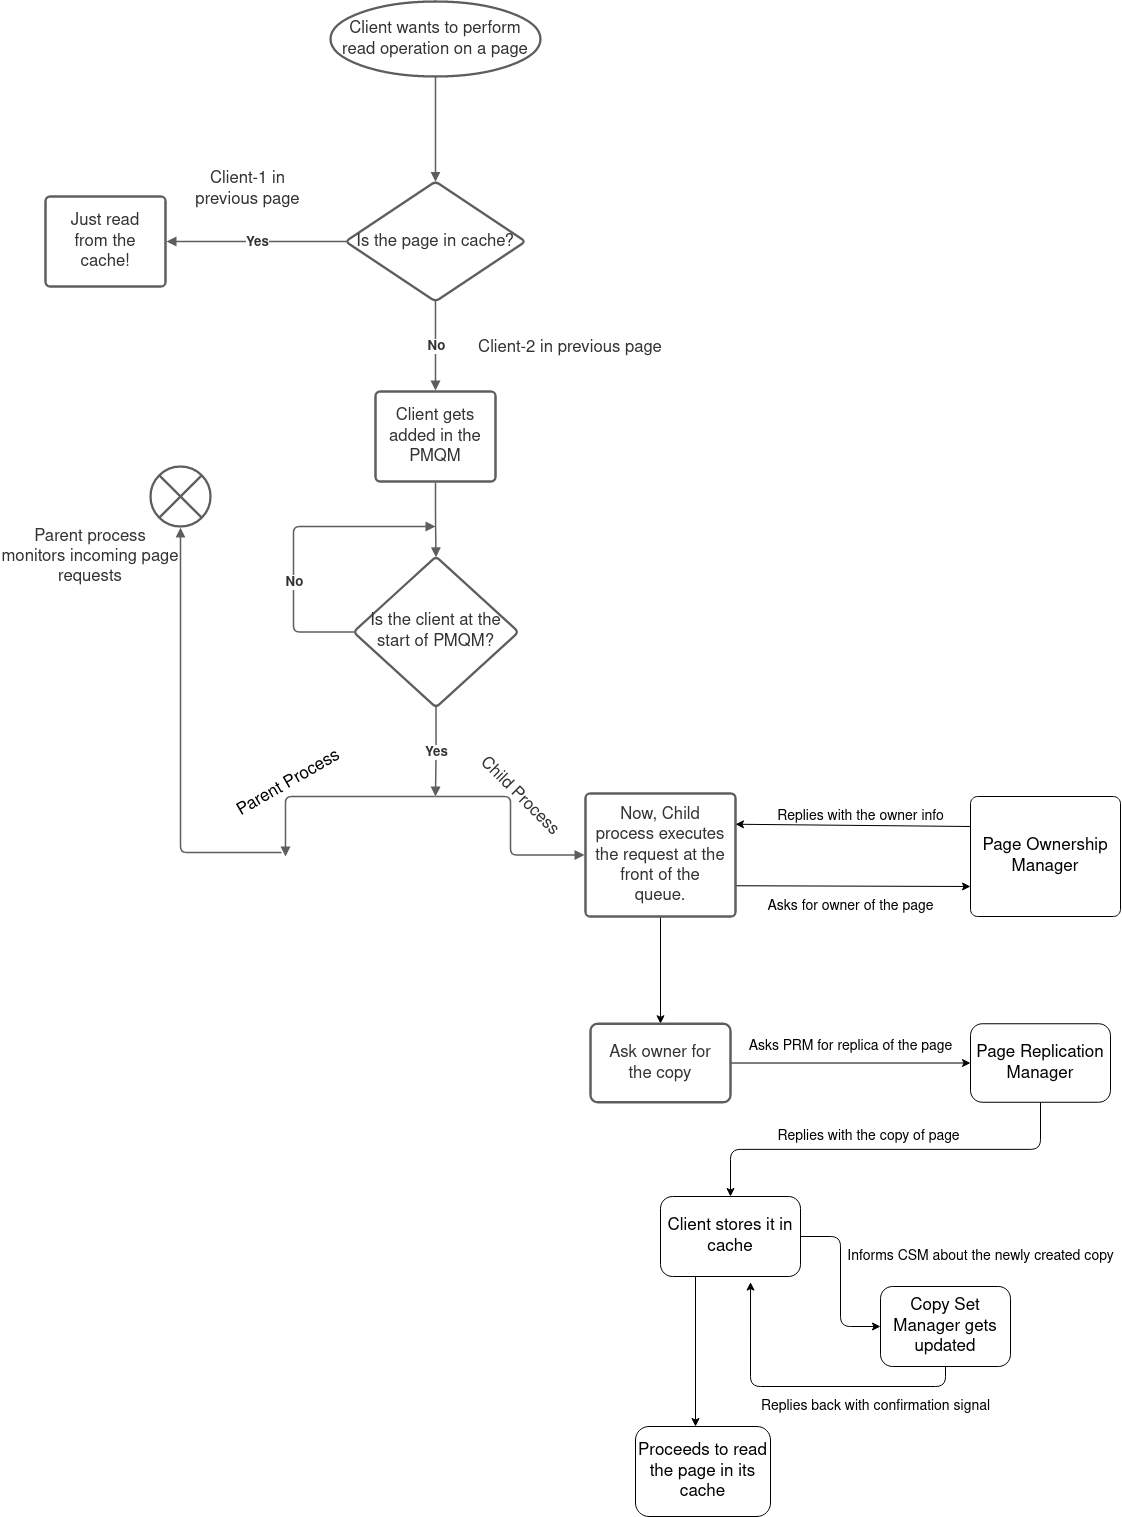

The diagram above was exported from draw.io. Its source (the exported page's mxGraphModel, read from the mxfile embedded in the PNG):
<mxGraphModel dx="2677" dy="1133" grid="1" gridSize="10" guides="1" tooltips="1" connect="1" arrows="1" fold="1" page="1" pageScale="1" pageWidth="850" pageHeight="1100" math="0" shadow="0">
  <root>
    <mxCell id="c7t6DMUwZghs69LJXaYn-0" />
    <mxCell id="c7t6DMUwZghs69LJXaYn-1" parent="c7t6DMUwZghs69LJXaYn-0" />
    <UserObject label="Child Process" lucidchartObjectId="ODUtCfe1R1Qc" id="atcp-bPK9fyT_Q3ofV_8-1">
      <mxCell style="html=1;overflow=block;blockSpacing=1;whiteSpace=wrap;strokeColor=none;fillColor=none;whiteSpace=wrap;fontSize=16.7;fontColor=#333333;spacing=0;rotation=45;strokeWidth=1.5;rounded=1;" vertex="1" parent="c7t6DMUwZghs69LJXaYn-1">
        <mxGeometry x="640" y="787" width="180" height="45" as="geometry" />
      </mxCell>
    </UserObject>
    <UserObject label="Parent process monitors incoming page requests" lucidchartObjectId="JHUt_CwP4mwY" id="atcp-bPK9fyT_Q3ofV_8-2">
      <mxCell style="html=1;overflow=block;blockSpacing=1;whiteSpace=wrap;strokeColor=none;fillColor=none;whiteSpace=wrap;fontSize=16.7;fontColor=#333333;spacing=0;strokeWidth=1.5;rounded=1;" vertex="1" parent="c7t6DMUwZghs69LJXaYn-1">
        <mxGeometry x="210" y="540" width="180" height="60" as="geometry" />
      </mxCell>
    </UserObject>
    <UserObject label="Client-1 in previous page" lucidchartObjectId="AhUtq0ORZ.I5" id="atcp-bPK9fyT_Q3ofV_8-3">
      <mxCell style="html=1;overflow=block;blockSpacing=1;whiteSpace=wrap;strokeColor=none;fillColor=none;whiteSpace=wrap;fontSize=16.7;fontColor=#333333;spacing=0;strokeWidth=1.5;rounded=1;" vertex="1" parent="c7t6DMUwZghs69LJXaYn-1">
        <mxGeometry x="390" y="180" width="135" height="45" as="geometry" />
      </mxCell>
    </UserObject>
    <UserObject label="Client-2 in previous page" lucidchartObjectId="8hUtgu-phuCy" id="atcp-bPK9fyT_Q3ofV_8-4">
      <mxCell style="html=1;overflow=block;blockSpacing=1;whiteSpace=wrap;strokeColor=none;fillColor=none;whiteSpace=wrap;fontSize=16.7;fontColor=#333333;spacing=0;strokeWidth=1.5;rounded=1;" vertex="1" parent="c7t6DMUwZghs69LJXaYn-1">
        <mxGeometry x="675" y="338" width="210" height="45" as="geometry" />
      </mxCell>
    </UserObject>
    <UserObject label="Client wants to perform read operation on a page" lucidchartObjectId="oITt.Hs01wPN" id="atcp-bPK9fyT_Q3ofV_8-5">
      <mxCell style="html=1;overflow=block;blockSpacing=1;whiteSpace=wrap;ellipse;whiteSpace=wrap;fontSize=16.7;fontColor=#333333;spacing=3.8;strokeColor=#5e5e5e;strokeOpacity=100;absoluteArcSize=1;arcSize=9;strokeWidth=2.3;rounded=1;" vertex="1" parent="c7t6DMUwZghs69LJXaYn-1">
        <mxGeometry x="540" y="15" width="210" height="75" as="geometry" />
      </mxCell>
    </UserObject>
    <UserObject label="" lucidchartObjectId="M3TtXHspoSgw" id="atcp-bPK9fyT_Q3ofV_8-6">
      <mxCell style="html=1;jettySize=18;whiteSpace=wrap;fontSize=13;strokeColor=#5E5E5E;strokeWidth=1.5;arcSize=12;edgeStyle=orthogonalEdgeStyle;startArrow=none;;endArrow=block;endFill=1;;exitX=0.5;exitY=1.015;exitPerimeter=0;entryX=0.5;entryY=0.003;entryPerimeter=0;" edge="1" parent="c7t6DMUwZghs69LJXaYn-1" source="atcp-bPK9fyT_Q3ofV_8-5" target="atcp-bPK9fyT_Q3ofV_8-7">
        <mxGeometry width="100" height="100" relative="1" as="geometry">
          <Array as="points" />
        </mxGeometry>
      </mxCell>
    </UserObject>
    <UserObject label="Is the page in cache?" lucidchartObjectId="X7Ttpekq.59R" id="atcp-bPK9fyT_Q3ofV_8-7">
      <mxCell style="html=1;overflow=block;blockSpacing=1;whiteSpace=wrap;rhombus;whiteSpace=wrap;fontSize=16.7;fontColor=#333333;spacing=3.8;strokeColor=#5e5e5e;strokeOpacity=100;absoluteArcSize=1;arcSize=9;strokeWidth=2.3;rounded=1;" vertex="1" parent="c7t6DMUwZghs69LJXaYn-1">
        <mxGeometry x="555" y="195" width="180" height="120" as="geometry" />
      </mxCell>
    </UserObject>
    <UserObject label="Just read from the cache!" lucidchartObjectId="t.TthYudpxIk" id="atcp-bPK9fyT_Q3ofV_8-8">
      <mxCell style="html=1;overflow=block;blockSpacing=1;whiteSpace=wrap;;whiteSpace=wrap;fontSize=16.7;fontColor=#333333;spacing=9;strokeColor=#5e5e5e;strokeOpacity=100;absoluteArcSize=1;arcSize=9;strokeWidth=2.3;rounded=1;" vertex="1" parent="c7t6DMUwZghs69LJXaYn-1">
        <mxGeometry x="255" y="210" width="120" height="90" as="geometry" />
      </mxCell>
    </UserObject>
    <UserObject label="" lucidchartObjectId="baUtFpwQZYCZ" id="atcp-bPK9fyT_Q3ofV_8-9">
      <mxCell style="html=1;jettySize=18;whiteSpace=wrap;fontSize=13.3;fontColor=#333333;fontStyle=1;strokeColor=#5E5E5E;strokeWidth=1.5;arcSize=12;edgeStyle=orthogonalEdgeStyle;startArrow=none;;endArrow=block;endFill=1;;exitX=0.5;exitY=0.997;exitPerimeter=0;entryX=0.5;entryY=-0.012;entryPerimeter=0;" edge="1" parent="c7t6DMUwZghs69LJXaYn-1" source="atcp-bPK9fyT_Q3ofV_8-7" target="atcp-bPK9fyT_Q3ofV_8-18">
        <mxGeometry width="100" height="100" relative="1" as="geometry">
          <Array as="points" />
        </mxGeometry>
      </mxCell>
    </UserObject>
    <mxCell id="atcp-bPK9fyT_Q3ofV_8-10" value="No" style="text;html=1;resizable=0;labelBackgroundColor=#ffffff;align=center;verticalAlign=middle;fontStyle=1;fontColor=#333333;;fontSize=13.3;rounded=1;" vertex="1" parent="atcp-bPK9fyT_Q3ofV_8-9">
      <mxGeometry relative="1" as="geometry" />
    </mxCell>
    <UserObject label="" lucidchartObjectId="IcUtoLipfcer" id="atcp-bPK9fyT_Q3ofV_8-11">
      <mxCell style="html=1;jettySize=18;whiteSpace=wrap;fontSize=13.3;fontColor=#333333;fontStyle=1;strokeColor=#5E5E5E;strokeWidth=1.5;arcSize=12;edgeStyle=orthogonalEdgeStyle;startArrow=none;;endArrow=block;endFill=1;;exitX=0.007;exitY=0.5;exitPerimeter=0;entryX=1.009;entryY=0.5;entryPerimeter=0;" edge="1" parent="c7t6DMUwZghs69LJXaYn-1" source="atcp-bPK9fyT_Q3ofV_8-7" target="atcp-bPK9fyT_Q3ofV_8-8">
        <mxGeometry width="100" height="100" relative="1" as="geometry">
          <Array as="points" />
        </mxGeometry>
      </mxCell>
    </UserObject>
    <mxCell id="atcp-bPK9fyT_Q3ofV_8-12" value="Yes" style="text;html=1;resizable=0;labelBackgroundColor=#ffffff;align=center;verticalAlign=middle;fontStyle=1;fontColor=#333333;;fontSize=13.3;rounded=1;" vertex="1" parent="atcp-bPK9fyT_Q3ofV_8-11">
      <mxGeometry relative="1" as="geometry" />
    </mxCell>
    <UserObject label="Is the client at the start of PMQM?" lucidchartObjectId="SoUtNRDPpCyM" id="atcp-bPK9fyT_Q3ofV_8-13">
      <mxCell style="html=1;overflow=block;blockSpacing=1;whiteSpace=wrap;rhombus;whiteSpace=wrap;fontSize=16.7;fontColor=#333333;spacing=3.8;strokeColor=#5e5e5e;strokeOpacity=100;absoluteArcSize=1;arcSize=9;strokeWidth=2.3;rounded=1;" vertex="1" parent="c7t6DMUwZghs69LJXaYn-1">
        <mxGeometry x="563" y="570" width="165" height="151" as="geometry" />
      </mxCell>
    </UserObject>
    <UserObject label="" lucidchartObjectId="8pUtqX.u6jml" id="atcp-bPK9fyT_Q3ofV_8-14">
      <mxCell style="html=1;jettySize=18;whiteSpace=wrap;fontSize=13.3;fontColor=#333333;fontStyle=1;strokeColor=#5E5E5E;strokeWidth=1.5;arcSize=12;edgeStyle=orthogonalEdgeStyle;startArrow=none;;endArrow=block;endFill=1;;exitX=0.5;exitY=0.995;exitPerimeter=0;" edge="1" parent="c7t6DMUwZghs69LJXaYn-1" source="atcp-bPK9fyT_Q3ofV_8-13">
        <mxGeometry width="100" height="100" relative="1" as="geometry">
          <Array as="points" />
          <mxPoint x="645" y="810" as="targetPoint" />
        </mxGeometry>
      </mxCell>
    </UserObject>
    <mxCell id="atcp-bPK9fyT_Q3ofV_8-15" value="Yes" style="text;html=1;resizable=0;labelBackgroundColor=#ffffff;align=center;verticalAlign=middle;fontStyle=1;fontColor=#333333;;fontSize=13.3;rounded=1;" vertex="1" parent="atcp-bPK9fyT_Q3ofV_8-14">
      <mxGeometry relative="1" as="geometry" />
    </mxCell>
    <UserObject label="" lucidchartObjectId="gqUtxrwbWtFq" id="atcp-bPK9fyT_Q3ofV_8-16">
      <mxCell style="html=1;jettySize=18;whiteSpace=wrap;fontSize=13.3;fontColor=#333333;fontStyle=1;strokeColor=#5E5E5E;strokeWidth=1.5;arcSize=12;edgeStyle=orthogonalEdgeStyle;startArrow=none;;endArrow=block;endFill=1;;exitX=0.005;exitY=0.5;exitPerimeter=0;" edge="1" parent="c7t6DMUwZghs69LJXaYn-1" source="atcp-bPK9fyT_Q3ofV_8-13">
        <mxGeometry width="100" height="100" relative="1" as="geometry">
          <Array as="points">
            <mxPoint x="503" y="646" />
            <mxPoint x="503" y="540" />
          </Array>
          <mxPoint x="645" y="540" as="targetPoint" />
        </mxGeometry>
      </mxCell>
    </UserObject>
    <mxCell id="atcp-bPK9fyT_Q3ofV_8-17" value="No" style="text;html=1;resizable=0;labelBackgroundColor=#ffffff;align=center;verticalAlign=middle;fontStyle=1;fontColor=#333333;;fontSize=13.3;rounded=1;" vertex="1" parent="atcp-bPK9fyT_Q3ofV_8-16">
      <mxGeometry x="-0.27899034032182635" relative="1" as="geometry" />
    </mxCell>
    <UserObject label="Client gets added in the PMQM" lucidchartObjectId="NvUtPdTMy1rS" id="atcp-bPK9fyT_Q3ofV_8-18">
      <mxCell style="html=1;overflow=block;blockSpacing=1;whiteSpace=wrap;;whiteSpace=wrap;fontSize=16.7;fontColor=#333333;spacing=9;strokeColor=#5e5e5e;strokeOpacity=100;absoluteArcSize=1;arcSize=9;strokeWidth=2.3;rounded=1;" vertex="1" parent="c7t6DMUwZghs69LJXaYn-1">
        <mxGeometry x="585" y="405" width="120" height="90" as="geometry" />
      </mxCell>
    </UserObject>
    <UserObject label="" lucidchartObjectId="awUtpJFkOuBM" id="atcp-bPK9fyT_Q3ofV_8-19">
      <mxCell style="html=1;jettySize=18;whiteSpace=wrap;fontSize=13;strokeColor=#5E5E5E;strokeWidth=1.5;arcSize=12;edgeStyle=orthogonalEdgeStyle;startArrow=none;;endArrow=block;endFill=1;;exitX=0.5;exitY=1.013;exitPerimeter=0;entryX=0.5;entryY=0.005;entryPerimeter=0;" edge="1" parent="c7t6DMUwZghs69LJXaYn-1" source="atcp-bPK9fyT_Q3ofV_8-18" target="atcp-bPK9fyT_Q3ofV_8-13">
        <mxGeometry width="100" height="100" relative="1" as="geometry">
          <Array as="points" />
        </mxGeometry>
      </mxCell>
    </UserObject>
    <mxCell id="SIHC8KGKln58PsJ3peXe-13" value="" style="edgeStyle=orthogonalEdgeStyle;orthogonalLoop=1;jettySize=auto;html=1;" edge="1" parent="c7t6DMUwZghs69LJXaYn-1" source="atcp-bPK9fyT_Q3ofV_8-20" target="SIHC8KGKln58PsJ3peXe-12">
      <mxGeometry relative="1" as="geometry" />
    </mxCell>
    <mxCell id="SheuGKfjf9SHdR3UYZV6-4" style="edgeStyle=none;orthogonalLoop=1;jettySize=auto;html=1;exitX=1;exitY=0.75;exitDx=0;exitDy=0;entryX=0;entryY=0.75;entryDx=0;entryDy=0;fontSize=17;" edge="1" parent="c7t6DMUwZghs69LJXaYn-1" source="atcp-bPK9fyT_Q3ofV_8-20" target="SIHC8KGKln58PsJ3peXe-11">
      <mxGeometry relative="1" as="geometry" />
    </mxCell>
    <UserObject label="Now, Child process executes the request at the front of the queue. " lucidchartObjectId="mzUtKVvneOUt" id="atcp-bPK9fyT_Q3ofV_8-20">
      <mxCell style="html=1;overflow=block;blockSpacing=1;whiteSpace=wrap;;whiteSpace=wrap;fontSize=16.7;fontColor=#333333;spacing=9;strokeColor=#5e5e5e;strokeOpacity=100;absoluteArcSize=1;arcSize=9;strokeWidth=2.3;rounded=1;" vertex="1" parent="c7t6DMUwZghs69LJXaYn-1">
        <mxGeometry x="795" y="807" width="150" height="123" as="geometry" />
      </mxCell>
    </UserObject>
    <UserObject label="" lucidchartObjectId="VAUtJcfwjDVE" id="atcp-bPK9fyT_Q3ofV_8-21">
      <mxCell style="html=1;jettySize=18;whiteSpace=wrap;fontSize=13;strokeColor=#5E5E5E;strokeWidth=1.5;arcSize=12;edgeStyle=orthogonalEdgeStyle;startArrow=none;;endArrow=block;endFill=1;;entryX=-0.007;entryY=0.5;entryPerimeter=0;" edge="1" parent="c7t6DMUwZghs69LJXaYn-1" target="atcp-bPK9fyT_Q3ofV_8-20">
        <mxGeometry width="100" height="100" relative="1" as="geometry">
          <Array as="points" />
          <mxPoint x="645" y="810" as="sourcePoint" />
        </mxGeometry>
      </mxCell>
    </UserObject>
    <UserObject label="" lucidchartObjectId="0AUt.f~6aIFV" id="atcp-bPK9fyT_Q3ofV_8-22">
      <mxCell style="html=1;jettySize=18;whiteSpace=wrap;fontSize=13;strokeColor=#5E5E5E;strokeWidth=1.5;arcSize=12;edgeStyle=orthogonalEdgeStyle;startArrow=none;;endArrow=block;endFill=1;;" edge="1" parent="c7t6DMUwZghs69LJXaYn-1">
        <mxGeometry width="100" height="100" relative="1" as="geometry">
          <Array as="points" />
          <mxPoint x="645" y="810" as="sourcePoint" />
          <mxPoint x="495" y="870" as="targetPoint" />
        </mxGeometry>
      </mxCell>
    </UserObject>
    <UserObject label="" lucidchartObjectId="gHUt.lOapZAk" id="atcp-bPK9fyT_Q3ofV_8-23">
      <mxCell style="html=1;jettySize=18;whiteSpace=wrap;fontSize=13;strokeColor=#5E5E5E;strokeWidth=1.5;arcSize=12;edgeStyle=orthogonalEdgeStyle;startArrow=none;;endArrow=block;endFill=1;;entryX=0.5;entryY=1.019;entryPerimeter=0;" edge="1" parent="c7t6DMUwZghs69LJXaYn-1" target="atcp-bPK9fyT_Q3ofV_8-24">
        <mxGeometry width="100" height="100" relative="1" as="geometry">
          <Array as="points" />
          <mxPoint x="491" y="866" as="sourcePoint" />
        </mxGeometry>
      </mxCell>
    </UserObject>
    <UserObject label="" lucidchartObjectId="~KUtshs9rmuS" id="atcp-bPK9fyT_Q3ofV_8-24">
      <mxCell style="html=1;overflow=block;blockSpacing=1;whiteSpace=wrap;shape=mxgraph.flowchart.or;whiteSpace=wrap;fontSize=13;spacing=3.8;strokeColor=#5e5e5e;strokeOpacity=100;fillOpacity=100;absoluteArcSize=1;arcSize=9;fillColor=#ffffff;strokeWidth=2.3;rounded=1;" vertex="1" parent="c7t6DMUwZghs69LJXaYn-1">
        <mxGeometry x="360" y="480" width="60" height="60" as="geometry" />
      </mxCell>
    </UserObject>
    <mxCell id="6jIMrophSBX99yoVaWZE-0" value="&lt;font style=&quot;font-size: 17px&quot;&gt;Parent Process&lt;/font&gt;" style="text;html=1;align=center;verticalAlign=middle;resizable=0;points=[];autosize=1;strokeColor=none;fillColor=none;rotation=-30;rounded=1;" vertex="1" parent="c7t6DMUwZghs69LJXaYn-1">
      <mxGeometry x="433" y="787" width="130" height="20" as="geometry" />
    </mxCell>
    <mxCell id="SheuGKfjf9SHdR3UYZV6-3" style="edgeStyle=none;orthogonalLoop=1;jettySize=auto;html=1;exitX=0;exitY=0.25;exitDx=0;exitDy=0;entryX=1;entryY=0.25;entryDx=0;entryDy=0;fontSize=17;" edge="1" parent="c7t6DMUwZghs69LJXaYn-1" source="SIHC8KGKln58PsJ3peXe-11" target="atcp-bPK9fyT_Q3ofV_8-20">
      <mxGeometry relative="1" as="geometry" />
    </mxCell>
    <mxCell id="SIHC8KGKln58PsJ3peXe-11" value="&lt;font style=&quot;font-size: 17px&quot;&gt;Page Ownership Manager&lt;/font&gt;" style="whiteSpace=wrap;html=1;arcSize=6;rounded=1;" vertex="1" parent="c7t6DMUwZghs69LJXaYn-1">
      <mxGeometry x="1180" y="810" width="150" height="120" as="geometry" />
    </mxCell>
    <mxCell id="h3wMDp_ru_300JCJTQlu-3" style="edgeStyle=orthogonalEdgeStyle;orthogonalLoop=1;jettySize=auto;html=1;exitX=1;exitY=0.5;exitDx=0;exitDy=0;entryX=0;entryY=0.5;entryDx=0;entryDy=0;fontSize=17;" edge="1" parent="c7t6DMUwZghs69LJXaYn-1" source="SIHC8KGKln58PsJ3peXe-12" target="SIHC8KGKln58PsJ3peXe-25">
      <mxGeometry relative="1" as="geometry" />
    </mxCell>
    <mxCell id="SIHC8KGKln58PsJ3peXe-12" value="Ask owner for the copy" style="whiteSpace=wrap;html=1;fontSize=16.7;fontColor=#333333;strokeColor=#5e5e5e;strokeWidth=2.3;spacing=9;arcSize=9;rounded=1;" vertex="1" parent="c7t6DMUwZghs69LJXaYn-1">
      <mxGeometry x="800" y="1037.25" width="140" height="78.5" as="geometry" />
    </mxCell>
    <mxCell id="SIHC8KGKln58PsJ3peXe-15" value="&lt;font style=&quot;font-size: 14px&quot;&gt;Asks for owner of the page&lt;/font&gt;" style="text;html=1;align=center;verticalAlign=middle;resizable=0;points=[];autosize=1;strokeColor=none;fillColor=none;rounded=1;" vertex="1" parent="c7t6DMUwZghs69LJXaYn-1">
      <mxGeometry x="970" y="910" width="180" height="20" as="geometry" />
    </mxCell>
    <mxCell id="SIHC8KGKln58PsJ3peXe-22" value="&lt;font style=&quot;font-size: 14px&quot;&gt;Replies with the owner info&lt;/font&gt;" style="text;html=1;align=center;verticalAlign=middle;resizable=0;points=[];autosize=1;strokeColor=none;fillColor=none;rounded=1;" vertex="1" parent="c7t6DMUwZghs69LJXaYn-1">
      <mxGeometry x="980" y="820" width="180" height="20" as="geometry" />
    </mxCell>
    <mxCell id="SIHC8KGKln58PsJ3peXe-28" style="edgeStyle=orthogonalEdgeStyle;orthogonalLoop=1;jettySize=auto;html=1;exitX=0.5;exitY=1;exitDx=0;exitDy=0;" edge="1" parent="c7t6DMUwZghs69LJXaYn-1" source="SIHC8KGKln58PsJ3peXe-25">
      <mxGeometry relative="1" as="geometry">
        <mxPoint x="940" y="1210" as="targetPoint" />
      </mxGeometry>
    </mxCell>
    <mxCell id="SIHC8KGKln58PsJ3peXe-25" value="&lt;font style=&quot;font-size: 17px&quot;&gt;Page Replication Manager&lt;/font&gt;" style="whiteSpace=wrap;html=1;rounded=1;" vertex="1" parent="c7t6DMUwZghs69LJXaYn-1">
      <mxGeometry x="1180" y="1037.25" width="140" height="78.5" as="geometry" />
    </mxCell>
    <mxCell id="SIHC8KGKln58PsJ3peXe-27" value="&lt;font style=&quot;font-size: 14px&quot;&gt;Asks PRM for replica of the page&lt;/font&gt;" style="text;html=1;align=center;verticalAlign=middle;resizable=0;points=[];autosize=1;strokeColor=none;fillColor=none;rounded=1;" vertex="1" parent="c7t6DMUwZghs69LJXaYn-1">
      <mxGeometry x="950" y="1050" width="220" height="20" as="geometry" />
    </mxCell>
    <mxCell id="SIHC8KGKln58PsJ3peXe-29" value="&lt;font style=&quot;font-size: 14px&quot;&gt;Replies with the copy of page&amp;nbsp;&lt;/font&gt;" style="text;html=1;align=center;verticalAlign=middle;resizable=0;points=[];autosize=1;strokeColor=none;fillColor=none;rounded=1;" vertex="1" parent="c7t6DMUwZghs69LJXaYn-1">
      <mxGeometry x="980" y="1140" width="200" height="20" as="geometry" />
    </mxCell>
    <mxCell id="SIHC8KGKln58PsJ3peXe-33" style="edgeStyle=orthogonalEdgeStyle;orthogonalLoop=1;jettySize=auto;html=1;exitX=1;exitY=0.5;exitDx=0;exitDy=0;entryX=0;entryY=0.5;entryDx=0;entryDy=0;" edge="1" parent="c7t6DMUwZghs69LJXaYn-1" source="SIHC8KGKln58PsJ3peXe-30" target="SIHC8KGKln58PsJ3peXe-32">
      <mxGeometry relative="1" as="geometry" />
    </mxCell>
    <mxCell id="h3wMDp_ru_300JCJTQlu-2" style="edgeStyle=orthogonalEdgeStyle;orthogonalLoop=1;jettySize=auto;html=1;exitX=0.25;exitY=1;exitDx=0;exitDy=0;fontSize=17;" edge="1" parent="c7t6DMUwZghs69LJXaYn-1" source="SIHC8KGKln58PsJ3peXe-30">
      <mxGeometry relative="1" as="geometry">
        <mxPoint x="905" y="1440" as="targetPoint" />
      </mxGeometry>
    </mxCell>
    <mxCell id="SIHC8KGKln58PsJ3peXe-30" value="&lt;font style=&quot;font-size: 17px&quot;&gt;Client stores it in cache&lt;/font&gt;" style="whiteSpace=wrap;html=1;rounded=1;" vertex="1" parent="c7t6DMUwZghs69LJXaYn-1">
      <mxGeometry x="870" y="1210" width="140" height="80" as="geometry" />
    </mxCell>
    <mxCell id="SIHC8KGKln58PsJ3peXe-35" style="edgeStyle=orthogonalEdgeStyle;orthogonalLoop=1;jettySize=auto;html=1;exitX=0.5;exitY=1;exitDx=0;exitDy=0;entryX=0.643;entryY=1.07;entryDx=0;entryDy=0;entryPerimeter=0;" edge="1" parent="c7t6DMUwZghs69LJXaYn-1" source="SIHC8KGKln58PsJ3peXe-32" target="SIHC8KGKln58PsJ3peXe-30">
      <mxGeometry relative="1" as="geometry" />
    </mxCell>
    <mxCell id="SIHC8KGKln58PsJ3peXe-32" value="&lt;font style=&quot;font-size: 17px&quot;&gt;Copy Set Manager gets updated&lt;/font&gt;" style="whiteSpace=wrap;html=1;rounded=1;" vertex="1" parent="c7t6DMUwZghs69LJXaYn-1">
      <mxGeometry x="1090" y="1300" width="130" height="80" as="geometry" />
    </mxCell>
    <mxCell id="SIHC8KGKln58PsJ3peXe-34" value="&lt;font style=&quot;font-size: 14px&quot;&gt;Informs CSM about the newly created copy&lt;/font&gt;" style="text;html=1;align=center;verticalAlign=middle;resizable=0;points=[];autosize=1;strokeColor=none;fillColor=none;rounded=1;" vertex="1" parent="c7t6DMUwZghs69LJXaYn-1">
      <mxGeometry x="1050" y="1260" width="280" height="20" as="geometry" />
    </mxCell>
    <mxCell id="SIHC8KGKln58PsJ3peXe-36" value="&lt;font style=&quot;font-size: 14px&quot;&gt;Replies back with confirmation signal&lt;/font&gt;" style="text;html=1;align=center;verticalAlign=middle;resizable=0;points=[];autosize=1;strokeColor=none;fillColor=none;rounded=1;" vertex="1" parent="c7t6DMUwZghs69LJXaYn-1">
      <mxGeometry x="960" y="1410" width="250" height="20" as="geometry" />
    </mxCell>
    <mxCell id="SIHC8KGKln58PsJ3peXe-38" value="&lt;font style=&quot;font-size: 17px&quot;&gt;Proceeds to read the page in its cache&lt;/font&gt;" style="whiteSpace=wrap;html=1;rounded=1;" vertex="1" parent="c7t6DMUwZghs69LJXaYn-1">
      <mxGeometry x="845" y="1440" width="135" height="90" as="geometry" />
    </mxCell>
  </root>
</mxGraphModel>